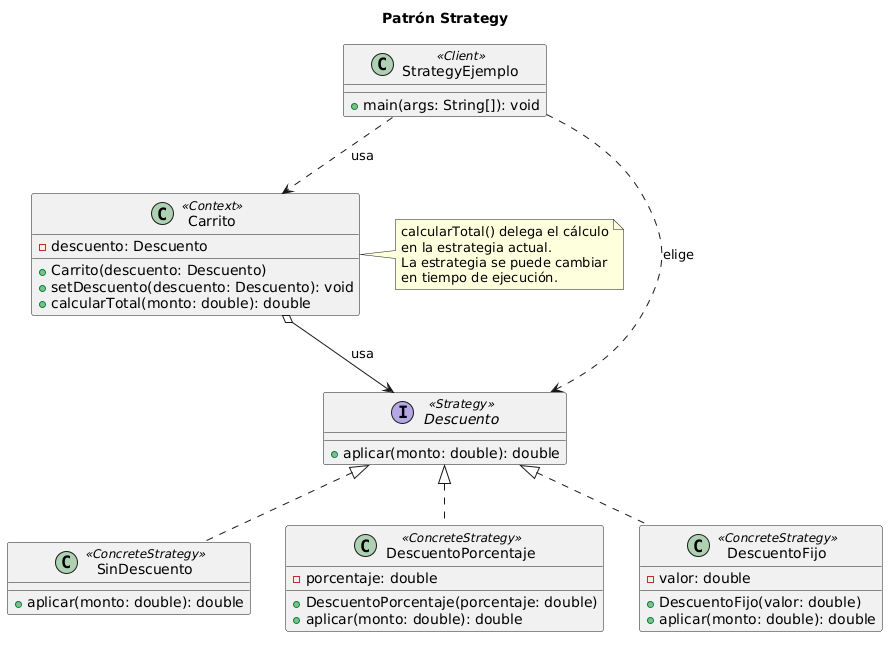

The diagram above was rendered by PlantUML. Its source (embedded in the PNG):
@startuml
title Patrón Strategy

interface Descuento <<Strategy>> {
    + aplicar(monto: double): double
}

class SinDescuento <<ConcreteStrategy>> {
    + aplicar(monto: double): double
}

class DescuentoPorcentaje <<ConcreteStrategy>> {
    - porcentaje: double
    + DescuentoPorcentaje(porcentaje: double)
    + aplicar(monto: double): double
}

class DescuentoFijo <<ConcreteStrategy>> {
    - valor: double
    + DescuentoFijo(valor: double)
    + aplicar(monto: double): double
}

class Carrito <<Context>> {
    - descuento: Descuento
    + Carrito(descuento: Descuento)
    + setDescuento(descuento: Descuento): void
    + calcularTotal(monto: double): double
}

class StrategyEjemplo <<Client>> {
    + main(args: String[]): void
}

Descuento <|.. SinDescuento
Descuento <|.. DescuentoPorcentaje
Descuento <|.. DescuentoFijo
Carrito o--> Descuento : usa
StrategyEjemplo ..> Carrito : usa
StrategyEjemplo ..> Descuento : elige

note right of Carrito
  calcularTotal() delega el cálculo
  en la estrategia actual.
  La estrategia se puede cambiar
  en tiempo de ejecución.
end note
@enduml